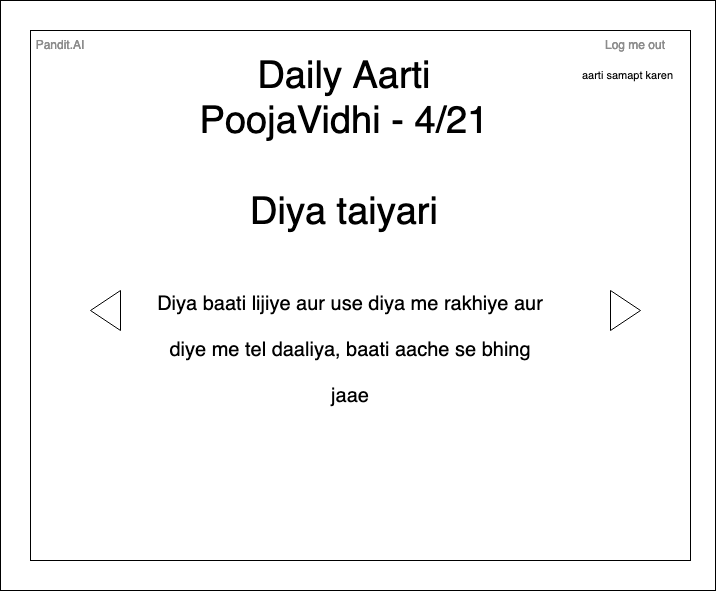

The diagram above was exported from draw.io. Its source (the exported page's mxGraphModel, read from the mxfile embedded in the PNG):
<mxGraphModel dx="1258" dy="607" grid="1" gridSize="10" guides="1" tooltips="1" connect="1" arrows="1" fold="1" page="1" pageScale="1" pageWidth="827" pageHeight="1169" math="0" shadow="0">
  <root>
    <mxCell id="0" />
    <mxCell id="1" parent="0" />
    <mxCell id="KXlUhQ9TTFCcwjkBvg2i-1" value="" style="rounded=0;whiteSpace=wrap;html=1;" vertex="1" parent="1">
      <mxGeometry x="70" y="30" width="715" height="590" as="geometry" />
    </mxCell>
    <mxCell id="KXlUhQ9TTFCcwjkBvg2i-2" value="" style="rounded=0;whiteSpace=wrap;html=1;" vertex="1" parent="1">
      <mxGeometry x="100" y="60" width="660" height="530" as="geometry" />
    </mxCell>
    <mxCell id="KXlUhQ9TTFCcwjkBvg2i-3" value="Pandit.AI" style="text;html=1;strokeColor=none;fillColor=none;align=center;verticalAlign=middle;whiteSpace=wrap;rounded=0;fontColor=#8C8C8C;" vertex="1" parent="1">
      <mxGeometry x="100" y="60" width="60" height="30" as="geometry" />
    </mxCell>
    <mxCell id="KXlUhQ9TTFCcwjkBvg2i-4" value="Log me out" style="text;html=1;strokeColor=none;fillColor=none;align=center;verticalAlign=middle;whiteSpace=wrap;rounded=0;fontColor=#8C8C8C;" vertex="1" parent="1">
      <mxGeometry x="660" y="60" width="90" height="30" as="geometry" />
    </mxCell>
    <mxCell id="KXlUhQ9TTFCcwjkBvg2i-5" value="&lt;div&gt;Daily Aarti &lt;br&gt;&lt;/div&gt;&lt;div&gt;PoojaVidhi - 4/21&lt;/div&gt;&lt;div&gt;&lt;br&gt;&lt;/div&gt;&lt;div&gt;Diya taiyari&lt;br&gt;&lt;/div&gt;" style="text;html=1;strokeColor=none;fillColor=none;align=center;verticalAlign=middle;whiteSpace=wrap;rounded=0;fontSize=38;fontColor=#000000;" vertex="1" parent="1">
      <mxGeometry x="204" y="160" width="420" height="30" as="geometry" />
    </mxCell>
    <mxCell id="KXlUhQ9TTFCcwjkBvg2i-6" value="&lt;font style=&quot;font-size: 20px;&quot;&gt;Diya baati lijiye aur use diya me rakhiye aur diye me tel daaliya, baati aache se bhing jaae&lt;/font&gt;" style="text;html=1;strokeColor=none;fillColor=none;align=center;verticalAlign=middle;whiteSpace=wrap;rounded=0;fontSize=38;fontColor=#000000;" vertex="1" parent="1">
      <mxGeometry x="220" y="270" width="400" height="210" as="geometry" />
    </mxCell>
    <mxCell id="KXlUhQ9TTFCcwjkBvg2i-7" value="" style="triangle;whiteSpace=wrap;html=1;fontSize=22;fontColor=#000000;" vertex="1" parent="1">
      <mxGeometry x="680" y="320" width="30" height="40" as="geometry" />
    </mxCell>
    <mxCell id="KXlUhQ9TTFCcwjkBvg2i-8" value="" style="triangle;whiteSpace=wrap;html=1;fontSize=22;fontColor=#000000;flipH=1;strokeColor=#000000;" vertex="1" parent="1">
      <mxGeometry x="160" y="320" width="30" height="40" as="geometry" />
    </mxCell>
    <mxCell id="KXlUhQ9TTFCcwjkBvg2i-9" value="aarti samapt karen" style="text;html=1;strokeColor=none;fillColor=none;align=center;verticalAlign=middle;whiteSpace=wrap;rounded=0;fontSize=11;fontColor=#000000;" vertex="1" parent="1">
      <mxGeometry x="620" y="90" width="155" height="30" as="geometry" />
    </mxCell>
  </root>
</mxGraphModel>